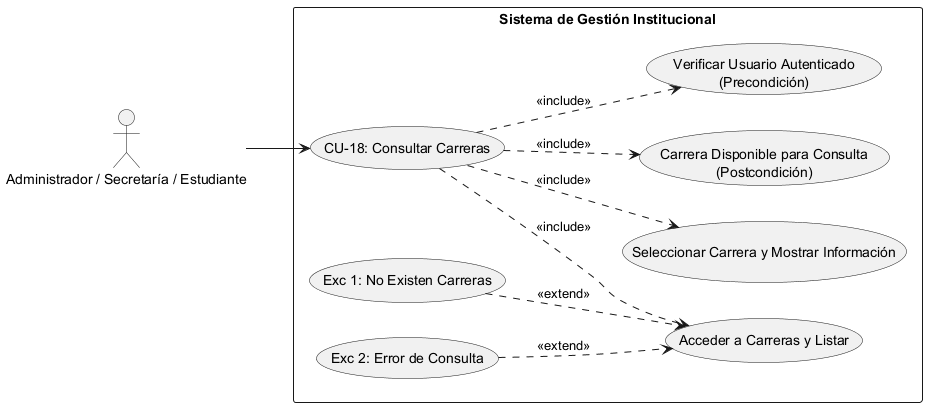

The diagram above was rendered by PlantUML. Its source (embedded in the PNG):
@startuml
left to right direction
skinparam packageStyle rectangle

' Definición de Actores
actor "Administrador / Secretaría / Estudiante" as Actor

rectangle "Sistema de Gestión Institucional" {
    
    ' Caso de Uso Principal
    usecase "CU-18: Consultar Carreras" as CU18
    
    ' --- PRECONDICIÓN ---
    usecase "Verificar Usuario Autenticado\n(Precondición)" as Precond
    
    ' --- SECUENCIA NORMAL ---
    usecase "Acceder a Carreras y Listar" as Sec1
    usecase "Seleccionar Carrera y Mostrar Información" as Sec2
    
    ' --- POSTCONDICIÓN ---
    usecase "Carrera Disponible para Consulta\n(Postcondición)" as Post
    
    ' --- EXCEPCIONES ---
    usecase "Exc 1: No Existen Carreras" as Exc1
    usecase "Exc 2: Error de Consulta" as Exc2

    ' Conexión del Actor al caso raíz
    Actor --> CU18

    ' Relaciones de Inclusión (Precondiciones, Secuencia Normal y Postcondición)
    CU18 ..> Precond : <<include>>
    CU18 ..> Sec1 : <<include>>
    CU18 ..> Sec2 : <<include>>
    CU18 ..> Post : <<include>>

    ' Relaciones de Extensión (Excepciones vinculadas al paso correspondiente)
    Exc1 ..> Sec1 : <<extend>>
    Exc2 ..> Sec1 : <<extend>>
}
@enduml